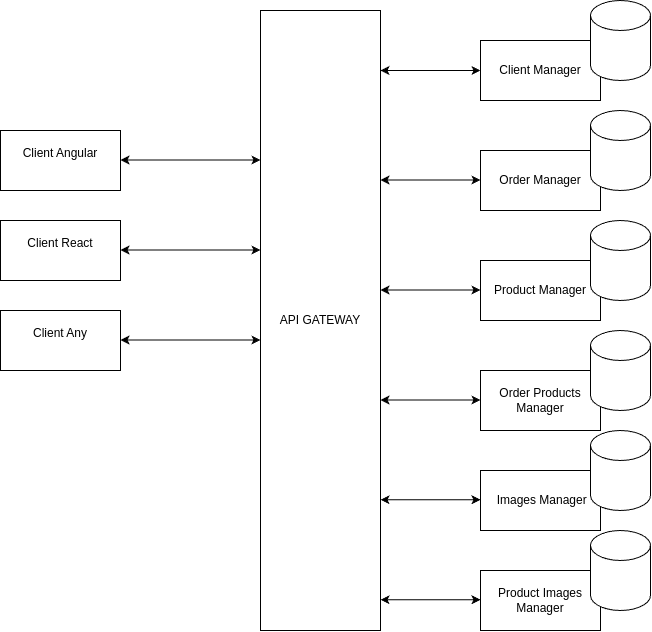

The diagram above was exported from draw.io. Its source (the exported page's mxGraphModel, read from the mxfile embedded in the PNG):
<mxGraphModel dx="1572" dy="2034" grid="1" gridSize="10" guides="1" tooltips="1" connect="1" arrows="1" fold="1" page="1" pageScale="1" pageWidth="827" pageHeight="1169" math="0" shadow="0">
  <root>
    <mxCell id="0" />
    <mxCell id="1" parent="0" />
    <mxCell id="2" value="Client Angular&lt;div&gt;&lt;br&gt;&lt;/div&gt;" style="rounded=0;whiteSpace=wrap;html=1;" vertex="1" parent="1">
      <mxGeometry x="90" y="120" width="120" height="60" as="geometry" />
    </mxCell>
    <mxCell id="3" value="Client React&lt;div&gt;&lt;br&gt;&lt;/div&gt;" style="rounded=0;whiteSpace=wrap;html=1;" vertex="1" parent="1">
      <mxGeometry x="90" y="210" width="120" height="60" as="geometry" />
    </mxCell>
    <mxCell id="4" value="Client Any&lt;div&gt;&lt;br&gt;&lt;/div&gt;" style="rounded=0;whiteSpace=wrap;html=1;" vertex="1" parent="1">
      <mxGeometry x="90" y="300" width="120" height="60" as="geometry" />
    </mxCell>
    <mxCell id="5" value="API GATEWAY" style="rounded=0;whiteSpace=wrap;html=1;" vertex="1" parent="1">
      <mxGeometry x="350" width="120" height="620" as="geometry" />
    </mxCell>
    <mxCell id="6" value="" style="endArrow=classic;startArrow=classic;html=1;rounded=0;exitX=1;exitY=0.5;exitDx=0;exitDy=0;" edge="1" parent="1">
      <mxGeometry width="50" height="50" relative="1" as="geometry">
        <mxPoint x="210" y="239.5" as="sourcePoint" />
        <mxPoint x="350" y="239.5" as="targetPoint" />
      </mxGeometry>
    </mxCell>
    <mxCell id="7" value="" style="endArrow=classic;startArrow=classic;html=1;rounded=0;exitX=1;exitY=0.5;exitDx=0;exitDy=0;" edge="1" parent="1">
      <mxGeometry width="50" height="50" relative="1" as="geometry">
        <mxPoint x="210" y="329.5" as="sourcePoint" />
        <mxPoint x="350" y="329.5" as="targetPoint" />
      </mxGeometry>
    </mxCell>
    <mxCell id="8" value="" style="endArrow=classic;startArrow=classic;html=1;rounded=0;exitX=1;exitY=0.5;exitDx=0;exitDy=0;" edge="1" parent="1">
      <mxGeometry width="50" height="50" relative="1" as="geometry">
        <mxPoint x="210" y="149.5" as="sourcePoint" />
        <mxPoint x="350" y="149.5" as="targetPoint" />
      </mxGeometry>
    </mxCell>
    <mxCell id="9" value="Client Manager" style="rounded=0;whiteSpace=wrap;html=1;" vertex="1" parent="1">
      <mxGeometry x="570" y="30" width="120" height="60" as="geometry" />
    </mxCell>
    <mxCell id="10" value="" style="shape=cylinder3;whiteSpace=wrap;html=1;boundedLbl=1;backgroundOutline=1;size=15;" vertex="1" parent="1">
      <mxGeometry x="680" y="-10" width="60" height="80" as="geometry" />
    </mxCell>
    <mxCell id="11" value="Order Manager" style="rounded=0;whiteSpace=wrap;html=1;" vertex="1" parent="1">
      <mxGeometry x="570" y="140" width="120" height="60" as="geometry" />
    </mxCell>
    <mxCell id="12" value="" style="shape=cylinder3;whiteSpace=wrap;html=1;boundedLbl=1;backgroundOutline=1;size=15;" vertex="1" parent="1">
      <mxGeometry x="680" y="100" width="60" height="80" as="geometry" />
    </mxCell>
    <mxCell id="13" value="Product Manager" style="rounded=0;whiteSpace=wrap;html=1;" vertex="1" parent="1">
      <mxGeometry x="570" y="250" width="120" height="60" as="geometry" />
    </mxCell>
    <mxCell id="14" value="" style="shape=cylinder3;whiteSpace=wrap;html=1;boundedLbl=1;backgroundOutline=1;size=15;" vertex="1" parent="1">
      <mxGeometry x="680" y="210" width="60" height="80" as="geometry" />
    </mxCell>
    <mxCell id="15" value="Order Products Manager" style="rounded=0;whiteSpace=wrap;html=1;" vertex="1" parent="1">
      <mxGeometry x="570" y="360" width="120" height="60" as="geometry" />
    </mxCell>
    <mxCell id="16" value="" style="shape=cylinder3;whiteSpace=wrap;html=1;boundedLbl=1;backgroundOutline=1;size=15;" vertex="1" parent="1">
      <mxGeometry x="680" y="320" width="60" height="80" as="geometry" />
    </mxCell>
    <mxCell id="17" value="Product Images Manager" style="rounded=0;whiteSpace=wrap;html=1;" vertex="1" parent="1">
      <mxGeometry x="570" y="560" width="120" height="60" as="geometry" />
    </mxCell>
    <mxCell id="18" value="" style="shape=cylinder3;whiteSpace=wrap;html=1;boundedLbl=1;backgroundOutline=1;size=15;" vertex="1" parent="1">
      <mxGeometry x="680" y="520" width="60" height="80" as="geometry" />
    </mxCell>
    <mxCell id="19" value="" style="endArrow=classic;startArrow=classic;html=1;rounded=0;entryX=0;entryY=0.5;entryDx=0;entryDy=0;" edge="1" target="9" parent="1">
      <mxGeometry width="50" height="50" relative="1" as="geometry">
        <mxPoint x="470" y="60" as="sourcePoint" />
        <mxPoint x="580" y="250" as="targetPoint" />
      </mxGeometry>
    </mxCell>
    <mxCell id="20" value="" style="endArrow=classic;startArrow=classic;html=1;rounded=0;entryX=0;entryY=0.5;entryDx=0;entryDy=0;" edge="1" parent="1">
      <mxGeometry width="50" height="50" relative="1" as="geometry">
        <mxPoint x="470" y="169.5" as="sourcePoint" />
        <mxPoint x="570" y="169.5" as="targetPoint" />
      </mxGeometry>
    </mxCell>
    <mxCell id="21" value="" style="endArrow=classic;startArrow=classic;html=1;rounded=0;entryX=0;entryY=0.5;entryDx=0;entryDy=0;" edge="1" parent="1">
      <mxGeometry width="50" height="50" relative="1" as="geometry">
        <mxPoint x="470" y="279.5" as="sourcePoint" />
        <mxPoint x="570" y="279.5" as="targetPoint" />
      </mxGeometry>
    </mxCell>
    <mxCell id="22" value="" style="endArrow=classic;startArrow=classic;html=1;rounded=0;entryX=0;entryY=0.5;entryDx=0;entryDy=0;" edge="1" parent="1">
      <mxGeometry width="50" height="50" relative="1" as="geometry">
        <mxPoint x="470" y="389.5" as="sourcePoint" />
        <mxPoint x="570" y="389.5" as="targetPoint" />
      </mxGeometry>
    </mxCell>
    <mxCell id="23" value="" style="endArrow=classic;startArrow=classic;html=1;rounded=0;entryX=0;entryY=0.5;entryDx=0;entryDy=0;" edge="1" parent="1">
      <mxGeometry width="50" height="50" relative="1" as="geometry">
        <mxPoint x="470" y="589.23" as="sourcePoint" />
        <mxPoint x="570" y="589.23" as="targetPoint" />
      </mxGeometry>
    </mxCell>
    <mxCell id="24" value="&amp;nbsp;Images Manager" style="rounded=0;whiteSpace=wrap;html=1;" vertex="1" parent="1">
      <mxGeometry x="570" y="460" width="120" height="60" as="geometry" />
    </mxCell>
    <mxCell id="25" value="" style="shape=cylinder3;whiteSpace=wrap;html=1;boundedLbl=1;backgroundOutline=1;size=15;" vertex="1" parent="1">
      <mxGeometry x="680" y="420" width="60" height="80" as="geometry" />
    </mxCell>
    <mxCell id="26" value="" style="endArrow=classic;startArrow=classic;html=1;rounded=0;entryX=0;entryY=0.5;entryDx=0;entryDy=0;" edge="1" parent="1">
      <mxGeometry width="50" height="50" relative="1" as="geometry">
        <mxPoint x="470" y="489.23" as="sourcePoint" />
        <mxPoint x="570" y="489.23" as="targetPoint" />
      </mxGeometry>
    </mxCell>
  </root>
</mxGraphModel>